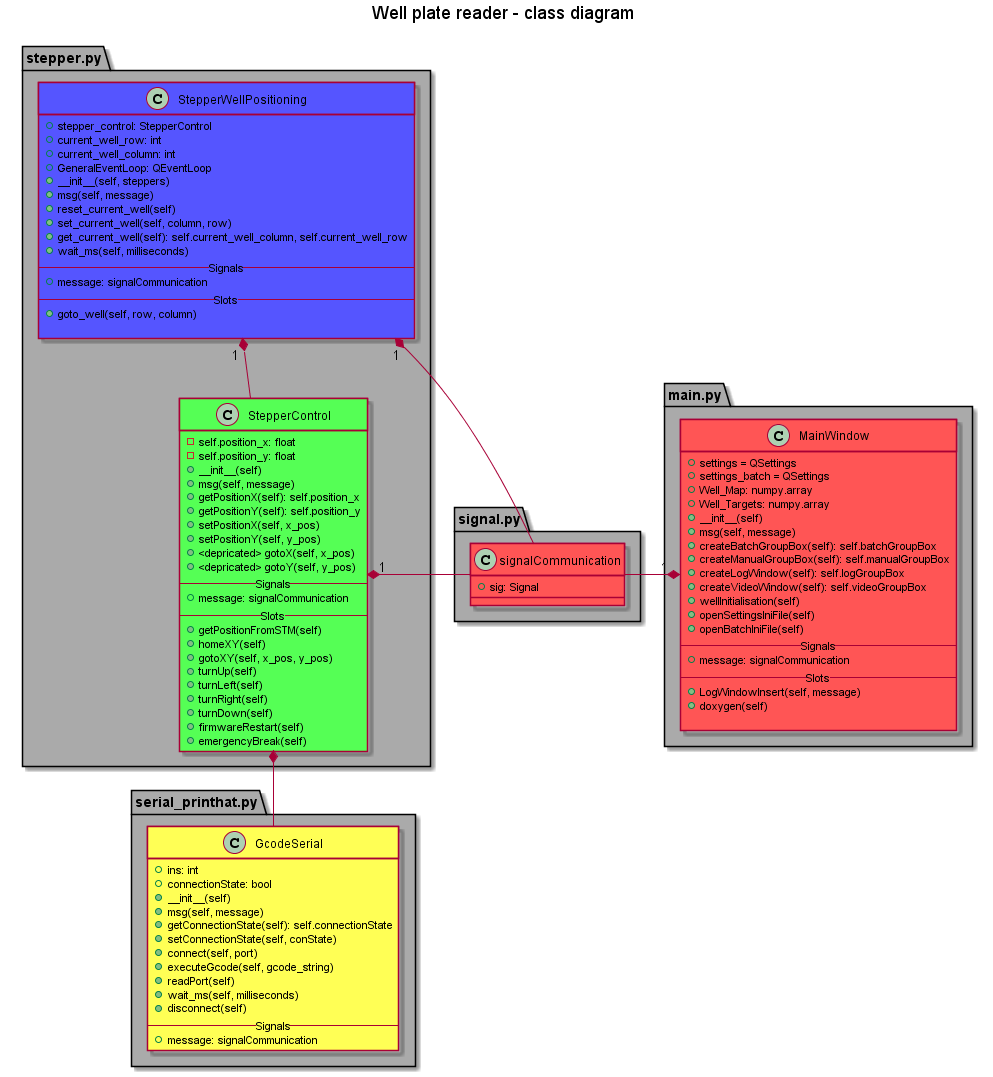

The diagram above was rendered by PlantUML. Its source (embedded in the PNG):
@startuml

title Well plate reader - class diagram




package main.py #AAAAAA {
	class MainWindow #FF5555  {
		+ settings = QSettings
		+ settings_batch = QSettings
		+ Well_Map: numpy.array
		+ Well_Targets: numpy.array
		+ __init__(self)
		+ msg(self, message)
		+ createBatchGroupBox(self): self.batchGroupBox
		+ createManualGroupBox(self): self.manualGroupBox
		+ createLogWindow(self): self.logGroupBox
		+ createVideoWindow(self): self.videoGroupBox
		+ wellInitialisation(self)
		+ openSettingsIniFile(self)
		+ openBatchIniFile(self)
		--Signals--
		+ message: signalCommunication
		--Slots--
		+ LogWindowInsert(self, message)
		+ doxygen(self)

	}
}

package signal.py #AAAAAA {
	class signalCommunication #FF5555 {
		+ sig: Signal
	}
}

package serial_printhat.py #AAAAAA {
	class GcodeSerial #ffff55 {
		+ ins: int
		+ connectionState: bool
		+ __init__(self)
		+ msg(self, message)
		+ getConnectionState(self): self.connectionState
		+ setConnectionState(self, conState)
		+ connect(self, port)
		+ executeGcode(self, gcode_string)
		+ readPort(self)
		+ wait_ms(self, milliseconds)
		+ disconnect(self)
		--Signals--
		+ message: signalCommunication
	}
}

package stepper.py #AAAAAA {
	class StepperControl #55FF55 {
		- self.position_x: float
		- self.position_y: float
		+__init__(self)
		+ msg(self, message)
		+ getPositionX(self): self.position_x
		+ getPositionY(self): self.position_y
		+ setPositionX(self, x_pos)
		+ setPositionY(self, y_pos)
		+ <depricated> gotoX(self, x_pos)
		+ <depricated> gotoY(self, y_pos)
		--Signals--
		+ message: signalCommunication
		--Slots--
		+ getPositionFromSTM(self)
		+ homeXY(self)
		+ gotoXY(self, x_pos, y_pos)
		+ turnUp(self)
		+ turnLeft(self)
		+ turnRight(self)
		+ turnDown(self)
		+ firmwareRestart(self)
		+ emergencyBreak(self)
	}

	class StepperWellPositioning #5555FF {
		+ stepper_control: StepperControl
		+ current_well_row: int
    	+ current_well_column: int
		+ GeneralEventLoop: QEventLoop
		+ __init__(self, steppers)
		+ msg(self, message)
		+ reset_current_well(self)
		+ set_current_well(self, column, row)
		+ get_current_well(self): self.current_well_column, self.current_well_row
		+ wait_ms(self, milliseconds)
		--Signals--
		+ message: signalCommunication
		--Slots--
		+ goto_well(self, row, column)
		
	}	
}


StepperControl -down-* " 1 " StepperWellPositioning
signalCommunication -right-* " 1 " StepperControl
signalCommunication -right-* " 1 " StepperWellPositioning
signalCommunication -right-* " 1 " MainWindow
GcodeSerial -down-* StepperControl

@enduml